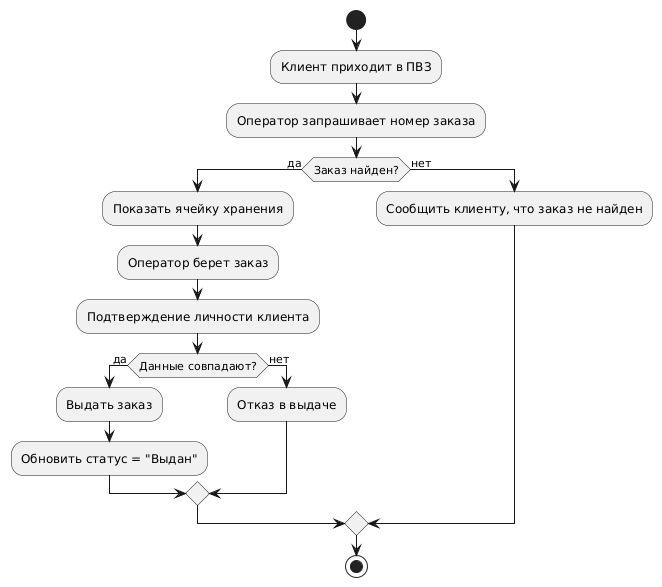

The diagram above was rendered by PlantUML. Its source (embedded in the PNG):
@startuml
start

:Клиент приходит в ПВЗ;
:Оператор запрашивает номер заказа;

if (Заказ найден?) then (да)
    :Показать ячейку хранения;
    :Оператор берет заказ;
    :Подтверждение личности клиента;

    if (Данные совпадают?) then (да)
        :Выдать заказ;
        :Обновить статус = "Выдан";
    else (нет)
        :Отказ в выдаче;
    endif

else (нет)
    :Сообщить клиенту, что заказ не найден;
endif

stop
@enduml